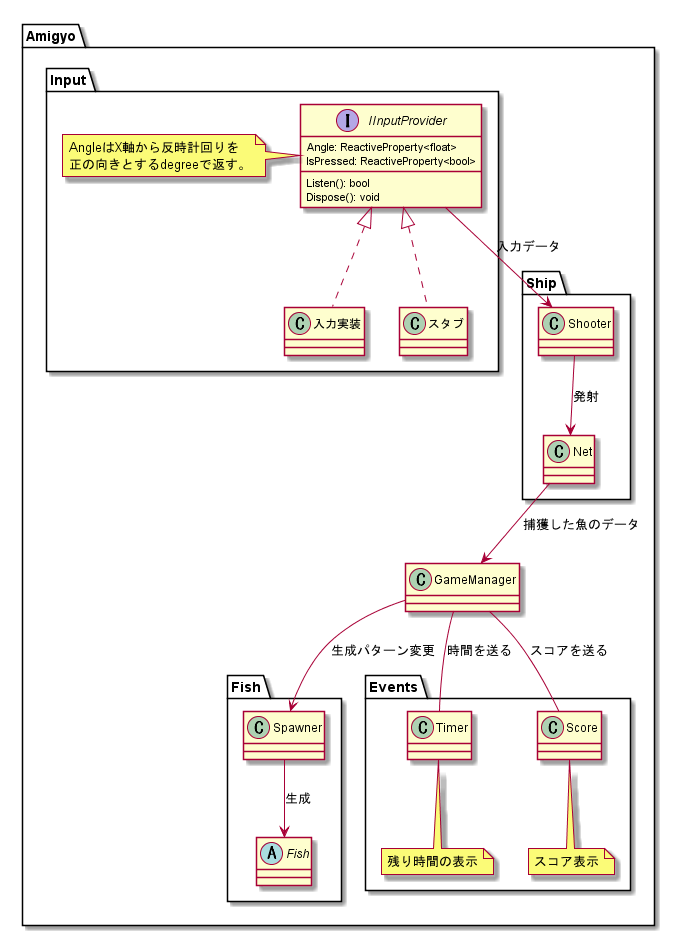

The diagram above was rendered by PlantUML. Its source (embedded in the PNG):
@startuml Amigyo-class

namespace Amigyo {

    namespace Input {
        interface IInputProvider {
            Angle: ReactiveProperty<float>
            IsPressed: ReactiveProperty<bool>
            Listen(): bool
            Dispose(): void
        }
        note left
        AngleはX軸から反時計回りを
        正の向きとするdegreeで返す。
        end note

        IInputProvider <|.. 入力実装
        IInputProvider <|.. スタブ
    }

    namespace Fish{
        class Spawner{

        }
        abstract class Fish

        Spawner --> Fish : 生成
    }

    class GameManager

    namespace Events{

        class Timer{

        }
        note bottom : 残り時間の表示

        class Score{

        }
        note bottom : スコア表示
    }

    namespace Ship{
        class Shooter{

        }
        class Net

        Shooter --> Net : 発射
    }

    GameManager -- Amigyo.Events.Timer : 時間を送る
    GameManager -- Amigyo.Events.Score : スコアを送る
    GameManager --> Amigyo.Fish.Spawner : 生成パターン変更
    Amigyo.Ship.Net --> GameManager : 捕獲した魚のデータ
    Amigyo.Input.IInputProvider --> Amigyo.Ship.Shooter : 入力データ
}
@enduml